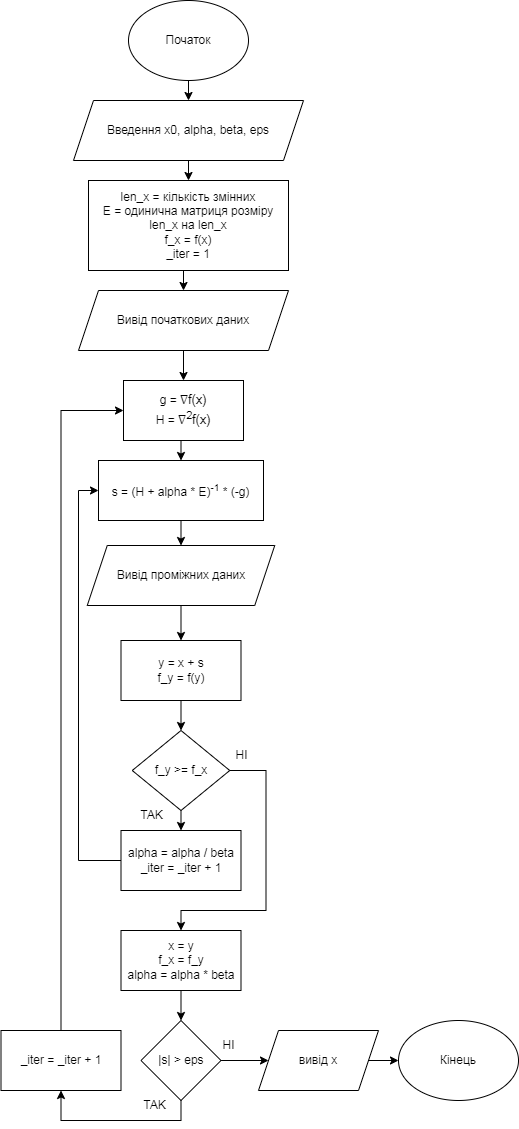

The diagram above was exported from draw.io. Its source (the exported page's mxGraphModel, read from the mxfile embedded in the PNG):
<mxGraphModel dx="958" dy="573" grid="1" gridSize="10" guides="1" tooltips="1" connect="1" arrows="1" fold="1" page="1" pageScale="1" pageWidth="827" pageHeight="1169" math="0" shadow="0">
  <root>
    <mxCell id="WIyWlLk6GJQsqaUBKTNV-0" />
    <mxCell id="WIyWlLk6GJQsqaUBKTNV-1" parent="WIyWlLk6GJQsqaUBKTNV-0" />
    <mxCell id="IrT3jj9UZ20RbhMkgcT6-3" style="edgeStyle=orthogonalEdgeStyle;rounded=0;orthogonalLoop=1;jettySize=auto;html=1;exitX=0.5;exitY=1;exitDx=0;exitDy=0;entryX=0.5;entryY=0;entryDx=0;entryDy=0;" edge="1" parent="WIyWlLk6GJQsqaUBKTNV-1" source="IrT3jj9UZ20RbhMkgcT6-0" target="IrT3jj9UZ20RbhMkgcT6-2">
      <mxGeometry relative="1" as="geometry" />
    </mxCell>
    <mxCell id="IrT3jj9UZ20RbhMkgcT6-0" value="Початок" style="ellipse;whiteSpace=wrap;html=1;" vertex="1" parent="WIyWlLk6GJQsqaUBKTNV-1">
      <mxGeometry x="180" y="10" width="120" height="80" as="geometry" />
    </mxCell>
    <mxCell id="IrT3jj9UZ20RbhMkgcT6-7" style="edgeStyle=orthogonalEdgeStyle;rounded=0;orthogonalLoop=1;jettySize=auto;html=1;exitX=0.5;exitY=1;exitDx=0;exitDy=0;entryX=0.5;entryY=0;entryDx=0;entryDy=0;" edge="1" parent="WIyWlLk6GJQsqaUBKTNV-1" source="IrT3jj9UZ20RbhMkgcT6-2" target="IrT3jj9UZ20RbhMkgcT6-4">
      <mxGeometry relative="1" as="geometry" />
    </mxCell>
    <mxCell id="IrT3jj9UZ20RbhMkgcT6-2" value="Введення x0, alpha, beta, eps" style="shape=parallelogram;perimeter=parallelogramPerimeter;whiteSpace=wrap;html=1;fixedSize=1;" vertex="1" parent="WIyWlLk6GJQsqaUBKTNV-1">
      <mxGeometry x="125" y="110" width="230" height="60" as="geometry" />
    </mxCell>
    <mxCell id="IrT3jj9UZ20RbhMkgcT6-10" style="edgeStyle=orthogonalEdgeStyle;rounded=0;orthogonalLoop=1;jettySize=auto;html=1;exitX=0.5;exitY=1;exitDx=0;exitDy=0;entryX=0.5;entryY=0;entryDx=0;entryDy=0;" edge="1" parent="WIyWlLk6GJQsqaUBKTNV-1" source="IrT3jj9UZ20RbhMkgcT6-4" target="IrT3jj9UZ20RbhMkgcT6-11">
      <mxGeometry relative="1" as="geometry">
        <mxPoint x="240" y="310" as="targetPoint" />
      </mxGeometry>
    </mxCell>
    <mxCell id="IrT3jj9UZ20RbhMkgcT6-4" value="len_x = кількість змінних&lt;br&gt;E = одинична матриця розміру len_x на len_x&lt;br&gt;f_x = f(x)&lt;br&gt;_iter = 1" style="rounded=0;whiteSpace=wrap;html=1;" vertex="1" parent="WIyWlLk6GJQsqaUBKTNV-1">
      <mxGeometry x="140" y="190" width="200" height="90" as="geometry" />
    </mxCell>
    <mxCell id="IrT3jj9UZ20RbhMkgcT6-11" value="Вивід початкових даних" style="shape=parallelogram;perimeter=parallelogramPerimeter;whiteSpace=wrap;html=1;fixedSize=1;" vertex="1" parent="WIyWlLk6GJQsqaUBKTNV-1">
      <mxGeometry x="130" y="300" width="210" height="60" as="geometry" />
    </mxCell>
    <mxCell id="IrT3jj9UZ20RbhMkgcT6-39" style="edgeStyle=orthogonalEdgeStyle;rounded=0;orthogonalLoop=1;jettySize=auto;html=1;exitX=0.5;exitY=1;exitDx=0;exitDy=0;entryX=0.5;entryY=0;entryDx=0;entryDy=0;fontSize=12;" edge="1" parent="WIyWlLk6GJQsqaUBKTNV-1" source="IrT3jj9UZ20RbhMkgcT6-11" target="IrT3jj9UZ20RbhMkgcT6-22">
      <mxGeometry relative="1" as="geometry">
        <mxPoint x="235" y="440" as="sourcePoint" />
      </mxGeometry>
    </mxCell>
    <mxCell id="IrT3jj9UZ20RbhMkgcT6-26" style="edgeStyle=orthogonalEdgeStyle;rounded=0;orthogonalLoop=1;jettySize=auto;html=1;exitX=0.5;exitY=1;exitDx=0;exitDy=0;entryX=0.5;entryY=0;entryDx=0;entryDy=0;" edge="1" parent="WIyWlLk6GJQsqaUBKTNV-1" source="IrT3jj9UZ20RbhMkgcT6-22" target="IrT3jj9UZ20RbhMkgcT6-27">
      <mxGeometry relative="1" as="geometry">
        <mxPoint x="235" y="470" as="targetPoint" />
      </mxGeometry>
    </mxCell>
    <mxCell id="IrT3jj9UZ20RbhMkgcT6-22" value="g =&amp;nbsp;&lt;span style=&quot;color: rgb(32, 33, 34); font-family: sans-serif; font-size: 12.6px; animation-delay: -0.01ms !important; animation-duration: 0.01ms !important; animation-iteration-count: 1 !important; scroll-behavior: auto !important; transition-duration: 0ms !important;&quot;&gt;&lt;span style=&quot;color: black; text-decoration-line: inherit; text-decoration-thickness: inherit; text-decoration-style: inherit; text-decoration-color: black; animation-delay: -0.01ms !important; animation-duration: 0.01ms !important; animation-iteration-count: 1 !important; scroll-behavior: auto !important; transition-duration: 0ms !important;&quot;&gt;∇f(x)&lt;br&gt;&lt;span style=&quot;font-family: Helvetica; font-size: 12px;&quot;&gt;H =&amp;nbsp;&lt;/span&gt;&lt;span style=&quot;color: rgb(32, 33, 34); font-size: 12.6px; animation-delay: -0.01ms !important; animation-duration: 0.01ms !important; animation-iteration-count: 1 !important; scroll-behavior: auto !important; transition-duration: 0ms !important;&quot;&gt;&lt;span style=&quot;color: black; text-decoration-line: inherit; text-decoration-thickness: inherit; text-decoration-style: inherit; text-decoration-color: black; animation-delay: -0.01ms !important; animation-duration: 0.01ms !important; animation-iteration-count: 1 !important; scroll-behavior: auto !important; transition-duration: 0ms !important;&quot;&gt;∇&lt;sup&gt;2&lt;/sup&gt;f(x)&lt;/span&gt;&lt;/span&gt;&lt;br&gt;&lt;/span&gt;&lt;/span&gt;" style="rounded=0;whiteSpace=wrap;html=1;" vertex="1" parent="WIyWlLk6GJQsqaUBKTNV-1">
      <mxGeometry x="175" y="390" width="120" height="60" as="geometry" />
    </mxCell>
    <mxCell id="IrT3jj9UZ20RbhMkgcT6-61" style="edgeStyle=orthogonalEdgeStyle;rounded=0;orthogonalLoop=1;jettySize=auto;html=1;exitX=0.5;exitY=1;exitDx=0;exitDy=0;entryX=0.5;entryY=0;entryDx=0;entryDy=0;fontSize=12;" edge="1" parent="WIyWlLk6GJQsqaUBKTNV-1" source="IrT3jj9UZ20RbhMkgcT6-27" target="IrT3jj9UZ20RbhMkgcT6-60">
      <mxGeometry relative="1" as="geometry" />
    </mxCell>
    <mxCell id="IrT3jj9UZ20RbhMkgcT6-27" value="&lt;font style=&quot;font-size: 12px;&quot;&gt;s = (H + alpha * E)&lt;sup style=&quot;&quot;&gt;-1&lt;/sup&gt;&amp;nbsp;* (-g)&lt;/font&gt;" style="rounded=0;whiteSpace=wrap;html=1;" vertex="1" parent="WIyWlLk6GJQsqaUBKTNV-1">
      <mxGeometry x="150" y="470" width="165" height="60" as="geometry" />
    </mxCell>
    <mxCell id="IrT3jj9UZ20RbhMkgcT6-33" style="edgeStyle=orthogonalEdgeStyle;rounded=0;orthogonalLoop=1;jettySize=auto;html=1;exitX=0.5;exitY=1;exitDx=0;exitDy=0;entryX=0.5;entryY=0;entryDx=0;entryDy=0;fontSize=12;" edge="1" parent="WIyWlLk6GJQsqaUBKTNV-1" source="IrT3jj9UZ20RbhMkgcT6-30" target="IrT3jj9UZ20RbhMkgcT6-32">
      <mxGeometry relative="1" as="geometry" />
    </mxCell>
    <mxCell id="IrT3jj9UZ20RbhMkgcT6-30" value="y = x + s&lt;br&gt;f_y = f(y)" style="rounded=0;whiteSpace=wrap;html=1;fontSize=12;" vertex="1" parent="WIyWlLk6GJQsqaUBKTNV-1">
      <mxGeometry x="172.5" y="650" width="120" height="60" as="geometry" />
    </mxCell>
    <mxCell id="IrT3jj9UZ20RbhMkgcT6-37" style="edgeStyle=orthogonalEdgeStyle;rounded=0;orthogonalLoop=1;jettySize=auto;html=1;exitX=0.5;exitY=1;exitDx=0;exitDy=0;entryX=0.5;entryY=0;entryDx=0;entryDy=0;fontSize=12;" edge="1" parent="WIyWlLk6GJQsqaUBKTNV-1" source="IrT3jj9UZ20RbhMkgcT6-32" target="IrT3jj9UZ20RbhMkgcT6-36">
      <mxGeometry relative="1" as="geometry" />
    </mxCell>
    <mxCell id="IrT3jj9UZ20RbhMkgcT6-41" style="edgeStyle=orthogonalEdgeStyle;rounded=0;orthogonalLoop=1;jettySize=auto;html=1;exitX=1;exitY=0.5;exitDx=0;exitDy=0;entryX=0.5;entryY=0;entryDx=0;entryDy=0;fontSize=12;" edge="1" parent="WIyWlLk6GJQsqaUBKTNV-1" source="IrT3jj9UZ20RbhMkgcT6-32" target="IrT3jj9UZ20RbhMkgcT6-34">
      <mxGeometry relative="1" as="geometry">
        <Array as="points">
          <mxPoint x="317.5" y="780" />
          <mxPoint x="317.5" y="920" />
          <mxPoint x="232.5" y="920" />
        </Array>
      </mxGeometry>
    </mxCell>
    <mxCell id="IrT3jj9UZ20RbhMkgcT6-32" value="f_y &amp;gt;= f_x" style="rhombus;whiteSpace=wrap;html=1;fontSize=12;" vertex="1" parent="WIyWlLk6GJQsqaUBKTNV-1">
      <mxGeometry x="183.75" y="740" width="97.5" height="80" as="geometry" />
    </mxCell>
    <mxCell id="IrT3jj9UZ20RbhMkgcT6-44" style="edgeStyle=orthogonalEdgeStyle;rounded=0;orthogonalLoop=1;jettySize=auto;html=1;exitX=0.5;exitY=1;exitDx=0;exitDy=0;entryX=0.5;entryY=0;entryDx=0;entryDy=0;fontSize=12;" edge="1" parent="WIyWlLk6GJQsqaUBKTNV-1" source="IrT3jj9UZ20RbhMkgcT6-34" target="IrT3jj9UZ20RbhMkgcT6-45">
      <mxGeometry relative="1" as="geometry">
        <mxPoint x="232.5" y="1030" as="targetPoint" />
      </mxGeometry>
    </mxCell>
    <mxCell id="IrT3jj9UZ20RbhMkgcT6-34" value="x = y&lt;br&gt;f_x = f_y&lt;br&gt;alpha = alpha * beta" style="rounded=0;whiteSpace=wrap;html=1;fontSize=12;" vertex="1" parent="WIyWlLk6GJQsqaUBKTNV-1">
      <mxGeometry x="172.5" y="940" width="120" height="60" as="geometry" />
    </mxCell>
    <mxCell id="IrT3jj9UZ20RbhMkgcT6-38" style="edgeStyle=orthogonalEdgeStyle;rounded=0;orthogonalLoop=1;jettySize=auto;html=1;exitX=0;exitY=0.5;exitDx=0;exitDy=0;entryX=0;entryY=0.5;entryDx=0;entryDy=0;fontSize=12;" edge="1" parent="WIyWlLk6GJQsqaUBKTNV-1" source="IrT3jj9UZ20RbhMkgcT6-36" target="IrT3jj9UZ20RbhMkgcT6-27">
      <mxGeometry relative="1" as="geometry" />
    </mxCell>
    <mxCell id="IrT3jj9UZ20RbhMkgcT6-36" value="alpha = alpha / beta&lt;br&gt;_iter = _iter + 1" style="rounded=0;whiteSpace=wrap;html=1;fontSize=12;" vertex="1" parent="WIyWlLk6GJQsqaUBKTNV-1">
      <mxGeometry x="172.5" y="840" width="120" height="60" as="geometry" />
    </mxCell>
    <mxCell id="IrT3jj9UZ20RbhMkgcT6-40" value="TAK" style="text;html=1;align=center;verticalAlign=middle;resizable=0;points=[];autosize=1;strokeColor=none;fillColor=none;fontSize=12;" vertex="1" parent="WIyWlLk6GJQsqaUBKTNV-1">
      <mxGeometry x="177.5" y="810" width="50" height="30" as="geometry" />
    </mxCell>
    <mxCell id="IrT3jj9UZ20RbhMkgcT6-42" value="HI" style="text;html=1;align=center;verticalAlign=middle;resizable=0;points=[];autosize=1;fontSize=12;" vertex="1" parent="WIyWlLk6GJQsqaUBKTNV-1">
      <mxGeometry x="272.5" y="750" width="40" height="30" as="geometry" />
    </mxCell>
    <mxCell id="IrT3jj9UZ20RbhMkgcT6-54" style="edgeStyle=orthogonalEdgeStyle;rounded=0;orthogonalLoop=1;jettySize=auto;html=1;exitX=1;exitY=0.5;exitDx=0;exitDy=0;entryX=0;entryY=0.5;entryDx=0;entryDy=0;fontSize=12;" edge="1" parent="WIyWlLk6GJQsqaUBKTNV-1" source="IrT3jj9UZ20RbhMkgcT6-45" target="IrT3jj9UZ20RbhMkgcT6-53">
      <mxGeometry relative="1" as="geometry" />
    </mxCell>
    <mxCell id="IrT3jj9UZ20RbhMkgcT6-58" style="edgeStyle=orthogonalEdgeStyle;rounded=0;orthogonalLoop=1;jettySize=auto;html=1;exitX=0.5;exitY=1;exitDx=0;exitDy=0;entryX=0.5;entryY=1;entryDx=0;entryDy=0;fontSize=12;" edge="1" parent="WIyWlLk6GJQsqaUBKTNV-1" source="IrT3jj9UZ20RbhMkgcT6-45" target="IrT3jj9UZ20RbhMkgcT6-57">
      <mxGeometry relative="1" as="geometry" />
    </mxCell>
    <mxCell id="IrT3jj9UZ20RbhMkgcT6-45" value="|s| &amp;gt; eps" style="rhombus;whiteSpace=wrap;html=1;fontSize=12;" vertex="1" parent="WIyWlLk6GJQsqaUBKTNV-1">
      <mxGeometry x="192.5" y="1030" width="80" height="80" as="geometry" />
    </mxCell>
    <mxCell id="IrT3jj9UZ20RbhMkgcT6-49" value="TAK" style="text;html=1;align=center;verticalAlign=middle;resizable=0;points=[];autosize=1;fontSize=12;" vertex="1" parent="WIyWlLk6GJQsqaUBKTNV-1">
      <mxGeometry x="181.25" y="1100" width="50" height="30" as="geometry" />
    </mxCell>
    <mxCell id="IrT3jj9UZ20RbhMkgcT6-51" value="HI" style="text;html=1;align=center;verticalAlign=middle;resizable=0;points=[];autosize=1;fontSize=12;" vertex="1" parent="WIyWlLk6GJQsqaUBKTNV-1">
      <mxGeometry x="260" y="1040" width="40" height="30" as="geometry" />
    </mxCell>
    <mxCell id="IrT3jj9UZ20RbhMkgcT6-56" style="edgeStyle=orthogonalEdgeStyle;rounded=0;orthogonalLoop=1;jettySize=auto;html=1;exitX=1;exitY=0.5;exitDx=0;exitDy=0;entryX=0;entryY=0.5;entryDx=0;entryDy=0;fontSize=12;" edge="1" parent="WIyWlLk6GJQsqaUBKTNV-1" source="IrT3jj9UZ20RbhMkgcT6-53" target="IrT3jj9UZ20RbhMkgcT6-55">
      <mxGeometry relative="1" as="geometry" />
    </mxCell>
    <mxCell id="IrT3jj9UZ20RbhMkgcT6-53" value="вивід x" style="shape=parallelogram;perimeter=parallelogramPerimeter;whiteSpace=wrap;html=1;fixedSize=1;fontSize=12;" vertex="1" parent="WIyWlLk6GJQsqaUBKTNV-1">
      <mxGeometry x="310" y="1040" width="120" height="60" as="geometry" />
    </mxCell>
    <mxCell id="IrT3jj9UZ20RbhMkgcT6-55" value="Кінець" style="ellipse;whiteSpace=wrap;html=1;fontSize=12;" vertex="1" parent="WIyWlLk6GJQsqaUBKTNV-1">
      <mxGeometry x="450" y="1030" width="120" height="80" as="geometry" />
    </mxCell>
    <mxCell id="IrT3jj9UZ20RbhMkgcT6-59" style="edgeStyle=orthogonalEdgeStyle;rounded=0;orthogonalLoop=1;jettySize=auto;html=1;exitX=0.5;exitY=0;exitDx=0;exitDy=0;entryX=0;entryY=0.5;entryDx=0;entryDy=0;fontSize=12;" edge="1" parent="WIyWlLk6GJQsqaUBKTNV-1" source="IrT3jj9UZ20RbhMkgcT6-57" target="IrT3jj9UZ20RbhMkgcT6-22">
      <mxGeometry relative="1" as="geometry" />
    </mxCell>
    <mxCell id="IrT3jj9UZ20RbhMkgcT6-57" value="_iter = _iter + 1" style="rounded=0;whiteSpace=wrap;html=1;fontSize=12;" vertex="1" parent="WIyWlLk6GJQsqaUBKTNV-1">
      <mxGeometry x="52.5" y="1040" width="120" height="60" as="geometry" />
    </mxCell>
    <mxCell id="IrT3jj9UZ20RbhMkgcT6-62" style="edgeStyle=orthogonalEdgeStyle;rounded=0;orthogonalLoop=1;jettySize=auto;html=1;exitX=0.5;exitY=1;exitDx=0;exitDy=0;entryX=0.5;entryY=0;entryDx=0;entryDy=0;fontSize=12;" edge="1" parent="WIyWlLk6GJQsqaUBKTNV-1" source="IrT3jj9UZ20RbhMkgcT6-60" target="IrT3jj9UZ20RbhMkgcT6-30">
      <mxGeometry relative="1" as="geometry" />
    </mxCell>
    <mxCell id="IrT3jj9UZ20RbhMkgcT6-60" value="Вивід проміжних даних" style="shape=parallelogram;perimeter=parallelogramPerimeter;whiteSpace=wrap;html=1;fixedSize=1;fontSize=12;" vertex="1" parent="WIyWlLk6GJQsqaUBKTNV-1">
      <mxGeometry x="138.75" y="555" width="187.5" height="60" as="geometry" />
    </mxCell>
  </root>
</mxGraphModel>